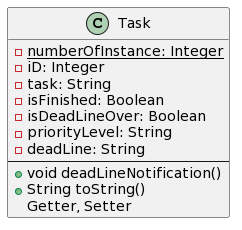

The diagram above was rendered by PlantUML. Its source (embedded in the PNG):
@startuml
class Task{
- {static} numberOfInstance: Integer
- iD: Integer
- task: String
- isFinished: Boolean
- isDeadLineOver: Boolean
- priorityLevel: String
- deadLine: String
--
+ void deadLineNotification()
+ String toString()
Getter, Setter
}
@enduml